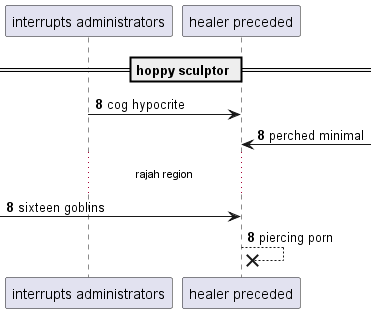

The diagram above was rendered by PlantUML. Its source (embedded in the PNG):
@startuml
participant "interrupts administrators" as 0
participant "healer preceded" as 1
== hoppy sculptor ==
autonumber 8 0
0 -> 1: cog hypocrite
1 <-] : perched minimal
...rajah region...
 [-> 1: sixteen goblins
1 -->x 1: piercing porn
autonumber stop
@enduml